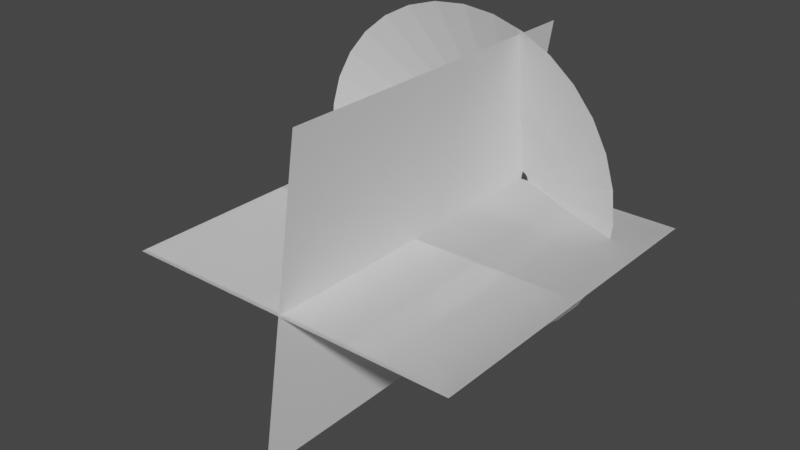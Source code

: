 # Source: Muzzle.blend  (saved by Blender 3.5.10; exported with 4.5.12 LTS)
import bpy
from mathutils import Matrix  # noqa: F401  (used for matrix-valued properties, if any)

bpy.ops.wm.read_factory_settings(use_empty=True)
scene = bpy.context.scene
scene.name = 'Scene'

# ---- collections
col_collection = bpy.data.collections.new('Collection'); scene.collection.children.link(col_collection)

# ---- world
world_world = bpy.data.worlds.new('World'); scene.world = world_world
world_world.use_nodes = True; world_world.node_tree.nodes.clear()
_N = world_world.node_tree.nodes; _L = world_world.node_tree.links
n0 = _N.new('ShaderNodeOutputWorld'); n0.name = 'World Output'; n0.location = (300, 300)
n1 = _N.new('ShaderNodeBackground'); n1.name = 'Background'; n1.location = (10, 300)
n1.inputs[0].default_value = (0.05088, 0.05088, 0.05088, 1.0)
_L.new(n1.outputs[0], n0.inputs[0])
n0.is_active_output = True
world_world.color = (0.05088, 0.05088, 0.05088)
world_world.use_sun_shadow = False
world_world.sun_shadow_jitter_overblur = 0.0

# ---- meshes
me_circle = bpy.data.meshes.new('Circle')
me_circle.from_pydata([(-0.1967, 1.093, 0.335), (-0.3918, 1.074, 0.335), (-0.5794, 1.017, 0.335), (-0.7522, 0.9248, 0.335), (-0.9038, 0.8005, 0.335), (-1.028, 0.6489, 0.335), (-1.121, 0.4761, 0.335), (-1.177, 0.2885, 0.335), (-1.197, 0.09337, 0.335), (-1.177, -0.1017, 0.335), (-1.121, -0.2893, 0.335), (-1.028, -0.4622, 0.335), (-0.9038, -0.6137, 0.335), (-0.7522, -0.7381, 0.335), (-0.5794, -0.8305, 0.335), (-0.3918, -0.8874, 0.335), (-0.1967, -0.9066, 0.335), (-0.001581, -0.8874, 0.335), (0.186, -0.8305, 0.335), (0.3589, -0.7381, 0.335), (0.5104, -0.6137, 0.335), (0.6348, -0.4622, 0.335), (0.7272, -0.2893, 0.335), (0.7841, -0.1017, 0.335), (0.8033, 0.09337, 0.335), (0.7841, 0.2885, 0.335), (0.7272, 0.4761, 0.335), (0.6348, 0.6489, 0.335), (0.5104, 0.8005, 0.335), (0.3589, 0.9248, 0.335), (0.186, 1.017, 0.335), (-0.001581, 1.074, 0.335), (-0.001472, 0.05151, 0.002508), (-0.01139, 0.05054, 0.002508), (-0.02092, 0.04765, 0.002508), (-0.0297, 0.04295, 0.002508), (-0.0374, 0.03663, 0.002508), (-0.04372, 0.02893, 0.002508), (-0.04842, 0.02014, 0.002508), (-0.05131, 0.01061, 0.002508), (-0.05229, 0.0006988, 0.002508), (-0.05131, -0.009215, 0.002508), (-0.04842, -0.01875, 0.002508), (-0.04372, -0.02753, 0.002508), (-0.0374, -0.03523, 0.002508), (-0.0297, -0.04155, 0.002508), (-0.02092, -0.04625, 0.002508), (-0.01139, -0.04914, 0.002508), (-0.001472, -0.05012, 0.002508), (0.008442, -0.04914, 0.002508), (0.01797, -0.04625, 0.002508), (0.02676, -0.04155, 0.002508), (0.03446, -0.03523, 0.002508), (0.04078, -0.02753, 0.002508), (0.04547, -0.01875, 0.002508), (0.04837, -0.009215, 0.002508), (0.04934, 0.0006988, 0.002508), (0.04837, 0.01061, 0.002508), (0.04547, 0.02014, 0.002508), (0.04078, 0.02893, 0.002508), (0.03446, 0.03663, 0.002508), (0.02676, 0.04295, 0.002508), (0.01797, 0.04765, 0.002508), (0.008442, 0.05054, 0.002508), (0.4009, 0.1486, 0.174), (0.3717, 0.2448, 0.174), (-0.4648, -0.3142, 0.174), (-0.3871, -0.378, 0.174), (0.3243, 0.3334, 0.174), (-0.2984, -0.4254, 0.174), (-0.1021, 0.5614, 0.174), (-0.2022, 0.5515, 0.174), (0.2605, 0.4112, 0.174), (-0.2022, -0.4545, 0.174), (-0.2984, 0.5223, 0.174), (0.1828, 0.4749, 0.174), (-0.1021, -0.4644, 0.174), (-0.3871, 0.4749, 0.174), (0.09414, 0.5223, 0.174), (-0.002078, -0.4545, 0.174), (-0.4648, 0.4112, 0.174), (-0.002078, 0.5515, 0.174), (0.09414, -0.4254, 0.174), (-0.5286, 0.3334, 0.174), (0.1828, -0.378, 0.174), (-0.576, 0.2448, 0.174), (0.2605, -0.3142, 0.174), (-0.6052, 0.1486, 0.174), (0.3243, -0.2365, 0.174), (-0.615, 0.04849, 0.174), (0.3717, -0.1478, 0.174), (-0.6052, -0.05157, 0.174), (0.4009, -0.05157, 0.174), (-0.576, -0.1478, 0.174), (0.4108, 0.04849, 0.174), (-0.5286, -0.2365, 0.174)], [], [(65, 64, 57, 58), (67, 66, 44, 45), (68, 65, 58, 59), (69, 67, 45, 46), (71, 70, 32, 33), (72, 68, 59, 60), (73, 69, 46, 47), (74, 71, 33, 34), (75, 72, 60, 61), (76, 73, 47, 48), (77, 74, 34, 35), (78, 75, 61, 62), (79, 76, 48, 49), (80, 77, 35, 36), (81, 78, 62, 63), (82, 79, 49, 50), (83, 80, 36, 37), (70, 81, 63, 32), (84, 82, 50, 51), (85, 83, 37, 38), (86, 84, 51, 52), (87, 85, 38, 39), (88, 86, 52, 53), (89, 87, 39, 40), (90, 88, 53, 54), (91, 89, 40, 41), (92, 90, 54, 55), (93, 91, 41, 42), (94, 92, 55, 56), (95, 93, 42, 43), (64, 94, 56, 57), (66, 95, 43, 44), (12, 11, 95, 66), (25, 24, 94, 64), (11, 10, 93, 95), (24, 23, 92, 94), (10, 9, 91, 93), (23, 22, 90, 92), (9, 8, 89, 91), (22, 21, 88, 90), (8, 7, 87, 89), (21, 20, 86, 88), (7, 6, 85, 87), (20, 19, 84, 86), (6, 5, 83, 85), (19, 18, 82, 84), (0, 31, 81, 70), (5, 4, 80, 83), (18, 17, 79, 82), (31, 30, 78, 81), (4, 3, 77, 80), (17, 16, 76, 79), (30, 29, 75, 78), (3, 2, 74, 77), (16, 15, 73, 76), (29, 28, 72, 75), (2, 1, 71, 74), (15, 14, 69, 73), (28, 27, 68, 72), (1, 0, 70, 71), (14, 13, 67, 69), (27, 26, 65, 68), (13, 12, 66, 67), (26, 25, 64, 65)])
_uv = me_circle.uv_layers.new(name='UVMap')
_uv.uv.foreach_set('vector', [0.4373, 0.4899, 0.4683, 0.4898, 0.467, 0.002196, 0.436, 0.002277, 0.8403, 0.4888, 0.8713, 0.4887, 0.87, 0.001148, 0.839, 0.001228, 0.4063, 0.4899, 0.4373, 0.4899, 0.436, 0.002277, 0.405, 0.002357, 0.8093, 0.4889, 0.8403, 0.4888, 0.839, 0.001228, 0.808, 0.001309, 0.2203, 0.4904, 0.2513, 0.4904, 0.2501, 0.00276, 0.2191, 0.002841, 0.3753, 0.49, 0.4063, 0.4899, 0.405, 0.002357, 0.374, 0.002438, 0.7783, 0.489, 0.8093, 0.4889, 0.808, 0.001309, 0.777, 0.00139, 0.1893, 0.4905, 0.2203, 0.4904, 0.2191, 0.002841, 0.1881, 0.002922, 0.3443, 0.4901, 0.3753, 0.49, 0.374, 0.002438, 0.3431, 0.002518, 0.7473, 0.4891, 0.7783, 0.489, 0.777, 0.00139, 0.746, 0.00147, 0.1583, 0.4906, 0.1893, 0.4905, 0.1881, 0.002922, 0.1571, 0.003002, 0.3133, 0.4902, 0.3443, 0.4901, 0.3431, 0.002518, 0.3121, 0.002599, 0.7163, 0.4891, 0.7473, 0.4891, 0.746, 0.00147, 0.715, 0.001551, 0.1273, 0.4907, 0.1583, 0.4906, 0.1571, 0.003002, 0.1261, 0.003083, 0.2823, 0.4903, 0.3133, 0.4902, 0.3121, 0.002599, 0.2811, 0.00268, 0.6853, 0.4892, 0.7163, 0.4891, 0.715, 0.001551, 0.684, 0.001631, 0.09633, 0.4908, 0.1273, 0.4907, 0.1261, 0.003083, 0.09507, 0.003164, 0.2513, 0.4904, 0.2823, 0.4903, 0.2811, 0.00268, 0.2501, 0.00276, 0.6543, 0.4893, 0.6853, 0.4892, 0.684, 0.001631, 0.653, 0.001712, 0.06534, 0.4908, 0.09633, 0.4908, 0.09507, 0.003164, 0.06407, 0.003244, 0.6233, 0.4894, 0.6543, 0.4893, 0.653, 0.001712, 0.622, 0.001793, 0.03434, 0.4909, 0.06534, 0.4908, 0.06407, 0.003244, 0.03307, 0.003325, 0.5923, 0.4895, 0.6233, 0.4894, 0.622, 0.001793, 0.591, 0.001873, 0.00334, 0.491, 0.03434, 0.4909, 0.03307, 0.003325, 0.002071, 0.003406, 0.5613, 0.4895, 0.5923, 0.4895, 0.591, 0.001873, 0.56, 0.001954, 0.9643, 0.4885, 0.9953, 0.4884, 0.994, 0.0008251, 0.963, 0.0009058, 0.5303, 0.4896, 0.5613, 0.4895, 0.56, 0.001954, 0.529, 0.002035, 0.9333, 0.4886, 0.9643, 0.4885, 0.963, 0.0009058, 0.932, 0.0009864, 0.4993, 0.4897, 0.5303, 0.4896, 0.529, 0.002035, 0.498, 0.002115, 0.9023, 0.4887, 0.9333, 0.4886, 0.932, 0.0009864, 0.901, 0.001067, 0.4683, 0.4898, 0.4993, 0.4897, 0.498, 0.002115, 0.467, 0.002196, 0.8713, 0.4887, 0.9023, 0.4887, 0.901, 0.001067, 0.87, 0.001148, 0.8726, 1.003, 0.9036, 1.003, 0.9023, 0.4887, 0.8713, 0.4887, 0.4696, 1.004, 0.5006, 1.004, 0.4993, 0.4897, 0.4683, 0.4898, 0.9036, 1.003, 0.9346, 1.003, 0.9333, 0.4886, 0.9023, 0.4887, 0.5006, 1.004, 0.5316, 1.004, 0.5303, 0.4896, 0.4993, 0.4897, 0.9346, 1.003, 0.9656, 1.003, 0.9643, 0.4885, 0.9333, 0.4886, 0.5316, 1.004, 0.5626, 1.004, 0.5613, 0.4895, 0.5303, 0.4896, 0.9656, 1.003, 0.9966, 1.002, 0.9953, 0.4884, 0.9643, 0.4885, 0.5626, 1.004, 0.5936, 1.003, 0.5923, 0.4895, 0.5613, 0.4895, 0.004677, 1.005, 0.03567, 1.005, 0.03434, 0.4909, 0.00334, 0.491, 0.5936, 1.003, 0.6246, 1.003, 0.6233, 0.4894, 0.5923, 0.4895, 0.03567, 1.005, 0.06667, 1.005, 0.06534, 0.4908, 0.03434, 0.4909, 0.6246, 1.003, 0.6556, 1.003, 0.6543, 0.4893, 0.6233, 0.4894, 0.06667, 1.005, 0.09767, 1.005, 0.09633, 0.4908, 0.06534, 0.4908, 0.6556, 1.003, 0.6866, 1.003, 0.6853, 0.4892, 0.6543, 0.4893, 0.2527, 1.004, 0.2837, 1.004, 0.2823, 0.4903, 0.2513, 0.4904, 0.09767, 1.005, 0.1287, 1.005, 0.1273, 0.4907, 0.09633, 0.4908, 0.6866, 1.003, 0.7176, 1.003, 0.7163, 0.4891, 0.6853, 0.4892, 0.2837, 1.004, 0.3147, 1.004, 0.3133, 0.4902, 0.2823, 0.4903, 0.1287, 1.005, 0.1597, 1.005, 0.1583, 0.4906, 0.1273, 0.4907, 0.7176, 1.003, 0.7486, 1.003, 0.7473, 0.4891, 0.7163, 0.4891, 0.3147, 1.004, 0.3457, 1.004, 0.3443, 0.4901, 0.3133, 0.4902, 0.1597, 1.005, 0.1907, 1.005, 0.1893, 0.4905, 0.1583, 0.4906, 0.7486, 1.003, 0.7796, 1.003, 0.7783, 0.489, 0.7473, 0.4891, 0.3457, 1.004, 0.3767, 1.004, 0.3753, 0.49, 0.3443, 0.4901, 0.1907, 1.005, 0.2217, 1.004, 0.2203, 0.4904, 0.1893, 0.4905, 0.7796, 1.003, 0.8106, 1.003, 0.8093, 0.4889, 0.7783, 0.489, 0.3767, 1.004, 0.4077, 1.004, 0.4063, 0.4899, 0.3753, 0.49, 0.2217, 1.004, 0.2527, 1.004, 0.2513, 0.4904, 0.2203, 0.4904, 0.8106, 1.003, 0.8416, 1.003, 0.8403, 0.4888, 0.8093, 0.4889, 0.4077, 1.004, 0.4386, 1.004, 0.4373, 0.4899, 0.4063, 0.4899, 0.8416, 1.003, 0.8726, 1.003, 0.8713, 0.4887, 0.8403, 0.4888, 0.4386, 1.004, 0.4696, 1.004, 0.4683, 0.4898, 0.4373, 0.4899])
me_circle.update()
me_plane_001 = bpy.data.meshes.new('Plane.001')
me_plane_001.from_pydata([(-1.0, -1.99, 0.0), (1.0, -1.99, 0.0), (-1.0, 0.00953, 0.0), (1.0, 0.00953, 0.0), (-1.0, -1.99, 0.0), (1.0, -1.99, 0.0), (-1.0, 0.00953, 0.0), (1.0, 0.00953, 0.0), (-0.1538, -1.99, -0.9881), (0.1538, -1.99, 0.9881), (-0.1538, 0.00953, -0.9881), (0.1538, 0.00953, 0.9881)], [], [(0, 1, 3, 2), (4, 5, 7, 6), (8, 9, 11, 10)])
_uv = me_plane_001.uv_layers.new(name='UVMap')
_uv.uv.foreach_set('vector', [8.941e-07, 1.0, 0.0, 3.874e-07, 1.0, 0.0, 1.0, 1.0, 9.239e-07, 1.0, 0.0, 4.172e-07, 1.0, 0.0, 1.0, 1.0, 8.941e-07, 1.0, 0.0, 3.874e-07, 1.0, 0.0, 1.0, 1.0])
me_plane_001.update()

# ---- objects
ob_muzzlecone = bpy.data.objects.new('MuzzleCone', me_circle)
ob_muzzleplanes = bpy.data.objects.new('MuzzlePlanes', me_plane_001)

# ---- transforms, parenting, visibility, modifiers, constraints
ob_muzzlecone.location = (0.0, 0.009655, 0.0)
ob_muzzlecone.rotation_euler = (1.582, -0.0, 0.0)
ob_muzzlecone.scale = (1.013, 1.013, 1.013)
ob_muzzleplanes.location = (0.0, 0.0, 0.0)
ob_muzzleplanes.rotation_euler = (0.0, 3.142, 0.0)
ob_muzzleplanes.scale = (1.013, 1.013, 1.013)

# ---- collection membership
col_collection.objects.link(ob_muzzlecone)
col_collection.objects.link(ob_muzzleplanes)

# ---- scene / render settings (as saved in the file)
scene.frame_start = 1; scene.frame_end = 250; scene.frame_set(120)
scene.render.engine = 'BLENDER_EEVEE_NEXT'
scene.cycles.sampling_pattern = 'TABULATED_SOBOL'
scene.view_settings.view_transform = 'Filmic'
bpy.context.view_layer.update()

# ---- added for rendering (the .blend has no active camera and no usable light): camera, sun
cam_auto = bpy.data.cameras.new('AutoCamera')
cam_auto.lens = 50.0
cam_auto.sensor_width = 36.0
cam_auto.clip_end = 1000.0
ob_auto_camera = bpy.data.objects.new('AutoCamera', cam_auto)
scene.collection.objects.link(ob_auto_camera)
ob_auto_camera.location = (3.30451, -5.08465, 2.77659)
ob_auto_camera.rotation_euler = (1.09748, -7.21219e-08, 0.694738)
scene.camera = ob_auto_camera
light_auto_sun = bpy.data.lights.new('AutoSun', 'SUN')
light_auto_sun.energy = 3.0
light_auto_sun.angle = 0.0523599
ob_auto_sun = bpy.data.objects.new('AutoSun', light_auto_sun)
scene.collection.objects.link(ob_auto_sun)
ob_auto_sun.rotation_euler = (0.872665, 0.174533, 0.523599)
bpy.context.view_layer.update()
